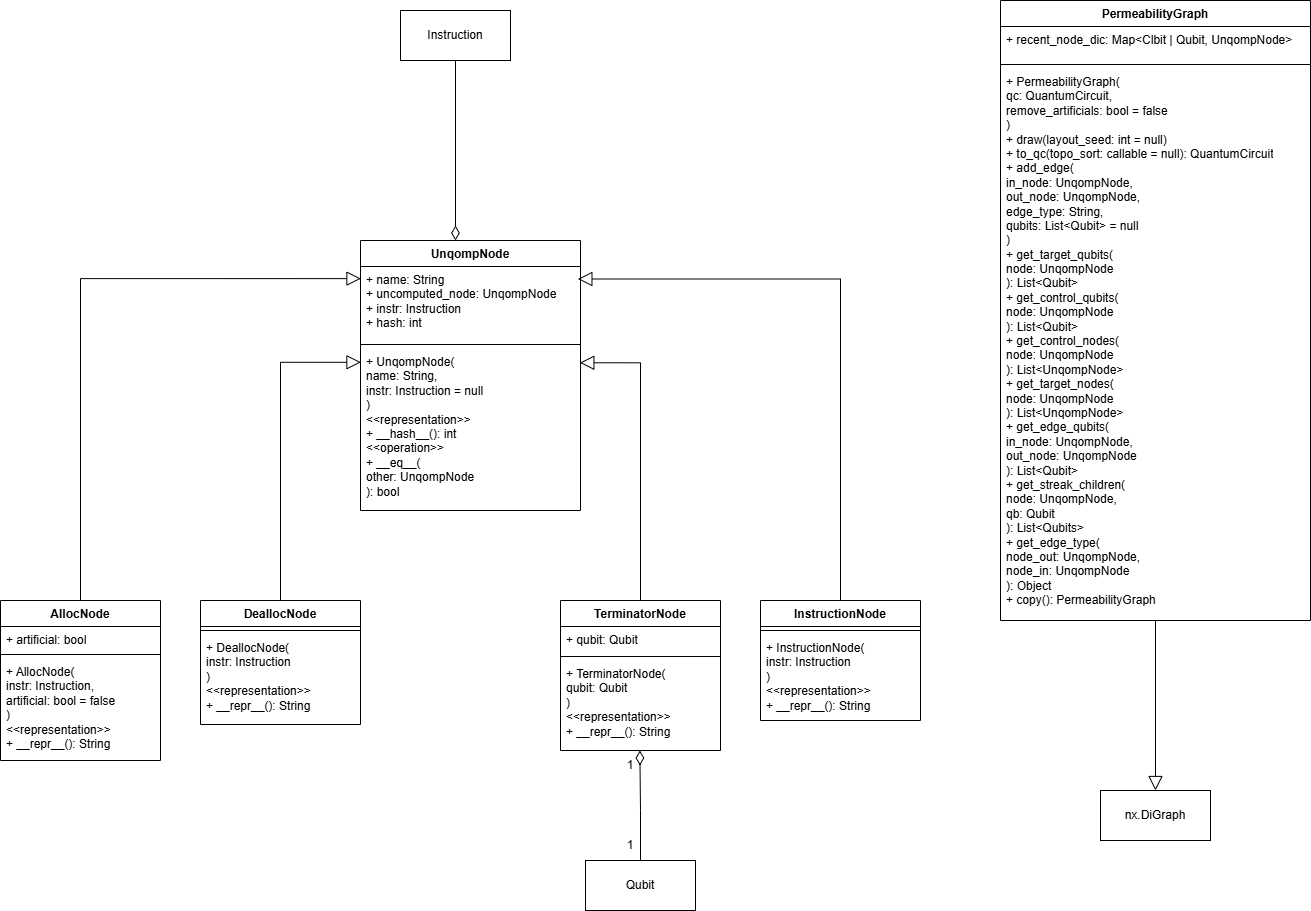

The diagram above was exported from draw.io. Its source (the exported page's mxGraphModel, read from the mxfile embedded in the PNG):
<mxGraphModel dx="1346" dy="722" grid="0" gridSize="10" guides="1" tooltips="1" connect="1" arrows="1" fold="1" page="0" pageScale="1" pageWidth="827" pageHeight="1169" math="0" shadow="0">
  <root>
    <mxCell id="0" />
    <mxCell id="1" parent="0" />
    <mxCell id="X3uMx9N-8R1VrDhiBVvk-1" parent="1" style="swimlane;fontStyle=1;align=center;verticalAlign=top;childLayout=stackLayout;horizontal=1;startSize=26;horizontalStack=0;resizeParent=1;resizeParentMax=0;resizeLast=0;collapsible=1;marginBottom=0;whiteSpace=wrap;html=1;" value="UnqompNode" vertex="1">
      <mxGeometry height="270" width="220" x="40" y="320" as="geometry" />
    </mxCell>
    <mxCell id="X3uMx9N-8R1VrDhiBVvk-2" parent="X3uMx9N-8R1VrDhiBVvk-1" style="text;strokeColor=none;fillColor=none;align=left;verticalAlign=top;spacingLeft=4;spacingRight=4;overflow=hidden;rotatable=0;points=[[0,0.5],[1,0.5]];portConstraint=eastwest;whiteSpace=wrap;html=1;" value="+ name: String&lt;div&gt;+ uncomputed_node: UnqompNode&amp;nbsp;&lt;/div&gt;&lt;div&gt;+ instr: Instruction&lt;/div&gt;&lt;div&gt;+ hash: int&amp;nbsp;&lt;/div&gt;" vertex="1">
      <mxGeometry height="74" width="220" y="26" as="geometry" />
    </mxCell>
    <mxCell id="X3uMx9N-8R1VrDhiBVvk-3" parent="X3uMx9N-8R1VrDhiBVvk-1" style="line;strokeWidth=1;fillColor=none;align=left;verticalAlign=middle;spacingTop=-1;spacingLeft=3;spacingRight=3;rotatable=0;labelPosition=right;points=[];portConstraint=eastwest;strokeColor=inherit;" value="" vertex="1">
      <mxGeometry height="8" width="220" y="100" as="geometry" />
    </mxCell>
    <mxCell id="X3uMx9N-8R1VrDhiBVvk-4" parent="X3uMx9N-8R1VrDhiBVvk-1" style="text;strokeColor=none;fillColor=none;align=left;verticalAlign=top;spacingLeft=4;spacingRight=4;overflow=hidden;rotatable=0;points=[[0,0.5],[1,0.5]];portConstraint=eastwest;whiteSpace=wrap;html=1;" value="+ UnqompNode(&lt;div&gt;name: String,&lt;/div&gt;&lt;div&gt;instr: Instruction = null&lt;/div&gt;&lt;div&gt;)&lt;/div&gt;&lt;div&gt;&amp;lt;&amp;lt;representation&amp;gt;&amp;gt;&lt;/div&gt;&lt;div&gt;+ __hash__(): int&lt;/div&gt;&lt;div&gt;&amp;lt;&amp;lt;operation&amp;gt;&amp;gt;&lt;/div&gt;&lt;div&gt;+ __eq__(&lt;/div&gt;&lt;div&gt;other: UnqompNode&lt;/div&gt;&lt;div&gt;): bool&lt;/div&gt;" vertex="1">
      <mxGeometry height="162" width="220" y="108" as="geometry" />
    </mxCell>
    <mxCell id="X3uMx9N-8R1VrDhiBVvk-5" parent="1" style="swimlane;fontStyle=1;align=center;verticalAlign=top;childLayout=stackLayout;horizontal=1;startSize=26;horizontalStack=0;resizeParent=1;resizeParentMax=0;resizeLast=0;collapsible=1;marginBottom=0;whiteSpace=wrap;html=1;" value="AllocNode" vertex="1">
      <mxGeometry height="160" width="160" x="-320" y="680" as="geometry" />
    </mxCell>
    <mxCell id="X3uMx9N-8R1VrDhiBVvk-6" parent="X3uMx9N-8R1VrDhiBVvk-5" style="text;strokeColor=none;fillColor=none;align=left;verticalAlign=top;spacingLeft=4;spacingRight=4;overflow=hidden;rotatable=0;points=[[0,0.5],[1,0.5]];portConstraint=eastwest;whiteSpace=wrap;html=1;" value="+ artificial: bool" vertex="1">
      <mxGeometry height="24" width="160" y="26" as="geometry" />
    </mxCell>
    <mxCell id="X3uMx9N-8R1VrDhiBVvk-7" parent="X3uMx9N-8R1VrDhiBVvk-5" style="line;strokeWidth=1;fillColor=none;align=left;verticalAlign=middle;spacingTop=-1;spacingLeft=3;spacingRight=3;rotatable=0;labelPosition=right;points=[];portConstraint=eastwest;strokeColor=inherit;" value="" vertex="1">
      <mxGeometry height="8" width="160" y="50" as="geometry" />
    </mxCell>
    <mxCell id="X3uMx9N-8R1VrDhiBVvk-8" parent="X3uMx9N-8R1VrDhiBVvk-5" style="text;strokeColor=none;fillColor=none;align=left;verticalAlign=top;spacingLeft=4;spacingRight=4;overflow=hidden;rotatable=0;points=[[0,0.5],[1,0.5]];portConstraint=eastwest;whiteSpace=wrap;html=1;" value="+ AllocNode(&lt;div&gt;instr: Instruction,&lt;/div&gt;&lt;div&gt;artificial: bool = false&lt;br&gt;&lt;div&gt;)&lt;/div&gt;&lt;/div&gt;&lt;div&gt;&amp;lt;&amp;lt;representation&amp;gt;&amp;gt;&lt;/div&gt;&lt;div&gt;+ __repr__(): String&lt;/div&gt;" vertex="1">
      <mxGeometry height="102" width="160" y="58" as="geometry" />
    </mxCell>
    <mxCell id="X3uMx9N-8R1VrDhiBVvk-9" edge="1" parent="1" source="X3uMx9N-8R1VrDhiBVvk-5" style="edgeStyle=orthogonalEdgeStyle;rounded=0;orthogonalLoop=1;jettySize=auto;html=1;exitX=0.5;exitY=0;exitDx=0;exitDy=0;entryX=0.002;entryY=0.164;entryDx=0;entryDy=0;entryPerimeter=0;endArrow=block;endFill=0;endSize=12;" target="X3uMx9N-8R1VrDhiBVvk-2">
      <mxGeometry relative="1" as="geometry" />
    </mxCell>
    <mxCell id="X3uMx9N-8R1VrDhiBVvk-10" parent="1" style="swimlane;fontStyle=1;align=center;verticalAlign=top;childLayout=stackLayout;horizontal=1;startSize=26;horizontalStack=0;resizeParent=1;resizeParentMax=0;resizeLast=0;collapsible=1;marginBottom=0;whiteSpace=wrap;html=1;" value="DeallocNode" vertex="1">
      <mxGeometry height="124" width="160" x="-120" y="680" as="geometry" />
    </mxCell>
    <mxCell id="X3uMx9N-8R1VrDhiBVvk-12" parent="X3uMx9N-8R1VrDhiBVvk-10" style="line;strokeWidth=1;fillColor=none;align=left;verticalAlign=middle;spacingTop=-1;spacingLeft=3;spacingRight=3;rotatable=0;labelPosition=right;points=[];portConstraint=eastwest;strokeColor=inherit;" value="" vertex="1">
      <mxGeometry height="8" width="160" y="26" as="geometry" />
    </mxCell>
    <mxCell id="X3uMx9N-8R1VrDhiBVvk-13" parent="X3uMx9N-8R1VrDhiBVvk-10" style="text;strokeColor=none;fillColor=none;align=left;verticalAlign=top;spacingLeft=4;spacingRight=4;overflow=hidden;rotatable=0;points=[[0,0.5],[1,0.5]];portConstraint=eastwest;whiteSpace=wrap;html=1;" value="+ DeallocNode(&lt;div&gt;instr: Instruction&lt;/div&gt;&lt;div&gt;&lt;div&gt;)&lt;/div&gt;&lt;/div&gt;&lt;div&gt;&amp;lt;&amp;lt;representation&amp;gt;&amp;gt;&lt;/div&gt;&lt;div&gt;+ __repr__(): String&lt;/div&gt;" vertex="1">
      <mxGeometry height="90" width="160" y="34" as="geometry" />
    </mxCell>
    <mxCell id="X3uMx9N-8R1VrDhiBVvk-14" edge="1" parent="1" source="X3uMx9N-8R1VrDhiBVvk-10" style="edgeStyle=orthogonalEdgeStyle;rounded=0;orthogonalLoop=1;jettySize=auto;html=1;exitX=0.5;exitY=0;exitDx=0;exitDy=0;entryX=0.002;entryY=0.085;entryDx=0;entryDy=0;entryPerimeter=0;endArrow=block;endFill=0;endSize=12;" target="X3uMx9N-8R1VrDhiBVvk-4">
      <mxGeometry relative="1" as="geometry" />
    </mxCell>
    <mxCell id="X3uMx9N-8R1VrDhiBVvk-15" parent="1" style="swimlane;fontStyle=1;align=center;verticalAlign=top;childLayout=stackLayout;horizontal=1;startSize=26;horizontalStack=0;resizeParent=1;resizeParentMax=0;resizeLast=0;collapsible=1;marginBottom=0;whiteSpace=wrap;html=1;" value="TerminatorNode" vertex="1">
      <mxGeometry height="150" width="160" x="240" y="680" as="geometry" />
    </mxCell>
    <mxCell id="X3uMx9N-8R1VrDhiBVvk-16" parent="X3uMx9N-8R1VrDhiBVvk-15" style="text;strokeColor=none;fillColor=none;align=left;verticalAlign=top;spacingLeft=4;spacingRight=4;overflow=hidden;rotatable=0;points=[[0,0.5],[1,0.5]];portConstraint=eastwest;whiteSpace=wrap;html=1;" value="+ qubit: Qubit" vertex="1">
      <mxGeometry height="26" width="160" y="26" as="geometry" />
    </mxCell>
    <mxCell id="X3uMx9N-8R1VrDhiBVvk-17" parent="X3uMx9N-8R1VrDhiBVvk-15" style="line;strokeWidth=1;fillColor=none;align=left;verticalAlign=middle;spacingTop=-1;spacingLeft=3;spacingRight=3;rotatable=0;labelPosition=right;points=[];portConstraint=eastwest;strokeColor=inherit;" value="" vertex="1">
      <mxGeometry height="8" width="160" y="52" as="geometry" />
    </mxCell>
    <mxCell id="X3uMx9N-8R1VrDhiBVvk-18" parent="X3uMx9N-8R1VrDhiBVvk-15" style="text;strokeColor=none;fillColor=none;align=left;verticalAlign=top;spacingLeft=4;spacingRight=4;overflow=hidden;rotatable=0;points=[[0,0.5],[1,0.5]];portConstraint=eastwest;whiteSpace=wrap;html=1;" value="+ TerminatorNode(&lt;div&gt;qubit: Qubit&lt;/div&gt;&lt;div&gt;)&lt;/div&gt;&lt;div&gt;&amp;lt;&amp;lt;representation&amp;gt;&amp;gt;&lt;/div&gt;&lt;div&gt;+ __repr__(): String&lt;/div&gt;" vertex="1">
      <mxGeometry height="90" width="160" y="60" as="geometry" />
    </mxCell>
    <mxCell id="X3uMx9N-8R1VrDhiBVvk-19" edge="1" parent="1" source="X3uMx9N-8R1VrDhiBVvk-15" style="edgeStyle=orthogonalEdgeStyle;rounded=0;orthogonalLoop=1;jettySize=auto;html=1;exitX=0.5;exitY=0;exitDx=0;exitDy=0;entryX=0.997;entryY=0.088;entryDx=0;entryDy=0;entryPerimeter=0;endArrow=block;endFill=0;endSize=12;" target="X3uMx9N-8R1VrDhiBVvk-4">
      <mxGeometry relative="1" as="geometry" />
    </mxCell>
    <mxCell id="X3uMx9N-8R1VrDhiBVvk-24" edge="1" parent="1" source="X3uMx9N-8R1VrDhiBVvk-20" style="edgeStyle=orthogonalEdgeStyle;rounded=0;orthogonalLoop=1;jettySize=auto;html=1;exitX=0.5;exitY=0;exitDx=0;exitDy=0;entryX=0.988;entryY=0.169;entryDx=0;entryDy=0;endArrow=block;endFill=0;endSize=12;entryPerimeter=0;" target="X3uMx9N-8R1VrDhiBVvk-2">
      <mxGeometry relative="1" as="geometry" />
    </mxCell>
    <mxCell id="X3uMx9N-8R1VrDhiBVvk-20" parent="1" style="swimlane;fontStyle=1;align=center;verticalAlign=top;childLayout=stackLayout;horizontal=1;startSize=26;horizontalStack=0;resizeParent=1;resizeParentMax=0;resizeLast=0;collapsible=1;marginBottom=0;whiteSpace=wrap;html=1;" value="InstructionNode" vertex="1">
      <mxGeometry height="120" width="160" x="440" y="680" as="geometry" />
    </mxCell>
    <mxCell id="X3uMx9N-8R1VrDhiBVvk-22" parent="X3uMx9N-8R1VrDhiBVvk-20" style="line;strokeWidth=1;fillColor=none;align=left;verticalAlign=middle;spacingTop=-1;spacingLeft=3;spacingRight=3;rotatable=0;labelPosition=right;points=[];portConstraint=eastwest;strokeColor=inherit;" value="" vertex="1">
      <mxGeometry height="8" width="160" y="26" as="geometry" />
    </mxCell>
    <mxCell id="X3uMx9N-8R1VrDhiBVvk-23" parent="X3uMx9N-8R1VrDhiBVvk-20" style="text;strokeColor=none;fillColor=none;align=left;verticalAlign=top;spacingLeft=4;spacingRight=4;overflow=hidden;rotatable=0;points=[[0,0.5],[1,0.5]];portConstraint=eastwest;whiteSpace=wrap;html=1;" value="+ InstructionNode(&lt;div&gt;instr: Instruction&lt;/div&gt;&lt;div&gt;)&lt;/div&gt;&lt;div&gt;&lt;div&gt;&amp;lt;&amp;lt;representation&amp;gt;&amp;gt;&lt;/div&gt;&lt;div&gt;+ __repr__(): String&lt;/div&gt;&lt;/div&gt;" vertex="1">
      <mxGeometry height="86" width="160" y="34" as="geometry" />
    </mxCell>
    <mxCell id="WEznYVlBHvKSs9zewEAS-1" parent="1" style="html=1;whiteSpace=wrap;" value="Qubit" vertex="1">
      <mxGeometry height="50" width="110" x="265" y="940" as="geometry" />
    </mxCell>
    <mxCell id="WEznYVlBHvKSs9zewEAS-2" edge="1" parent="1" source="WEznYVlBHvKSs9zewEAS-1" style="edgeStyle=orthogonalEdgeStyle;rounded=0;orthogonalLoop=1;jettySize=auto;html=1;exitX=0.5;exitY=0;exitDx=0;exitDy=0;entryX=0.496;entryY=1;entryDx=0;entryDy=0;entryPerimeter=0;endArrow=diamondThin;endFill=0;endSize=12;" target="X3uMx9N-8R1VrDhiBVvk-18">
      <mxGeometry relative="1" as="geometry" />
    </mxCell>
    <mxCell id="WEznYVlBHvKSs9zewEAS-3" parent="1" style="text;html=1;whiteSpace=wrap;strokeColor=none;fillColor=none;align=center;verticalAlign=middle;rounded=0;" value="1" vertex="1">
      <mxGeometry height="30" width="60" x="280" y="910" as="geometry" />
    </mxCell>
    <mxCell id="WEznYVlBHvKSs9zewEAS-4" parent="1" style="text;html=1;whiteSpace=wrap;strokeColor=none;fillColor=none;align=center;verticalAlign=middle;rounded=0;" value="1" vertex="1">
      <mxGeometry height="30" width="60" x="280" y="830" as="geometry" />
    </mxCell>
    <mxCell id="NX-PRDnK2fohK4ANiGAI-2" parent="1" style="html=1;whiteSpace=wrap;" value="Instruction" vertex="1">
      <mxGeometry height="50" width="110" x="80" y="90" as="geometry" />
    </mxCell>
    <mxCell id="NX-PRDnK2fohK4ANiGAI-4" edge="1" parent="1" source="NX-PRDnK2fohK4ANiGAI-2" style="edgeStyle=orthogonalEdgeStyle;rounded=0;orthogonalLoop=1;jettySize=auto;html=1;exitX=0.5;exitY=1;exitDx=0;exitDy=0;endArrow=diamondThin;endFill=0;endSize=12;">
      <mxGeometry relative="1" as="geometry">
        <mxPoint x="135" y="320" as="targetPoint" />
      </mxGeometry>
    </mxCell>
    <mxCell id="NX-PRDnK2fohK4ANiGAI-14" edge="1" parent="1" source="NX-PRDnK2fohK4ANiGAI-8" style="edgeStyle=orthogonalEdgeStyle;rounded=0;orthogonalLoop=1;jettySize=auto;html=1;exitX=0.5;exitY=1;exitDx=0;exitDy=0;endArrow=block;endFill=0;endSize=12;" target="NX-PRDnK2fohK4ANiGAI-13">
      <mxGeometry relative="1" as="geometry" />
    </mxCell>
    <mxCell id="NX-PRDnK2fohK4ANiGAI-8" parent="1" style="swimlane;fontStyle=1;align=center;verticalAlign=top;childLayout=stackLayout;horizontal=1;startSize=26;horizontalStack=0;resizeParent=1;resizeParentMax=0;resizeLast=0;collapsible=1;marginBottom=0;whiteSpace=wrap;html=1;" value="PermeabilityGraph" vertex="1">
      <mxGeometry height="620" width="310" x="680" y="80" as="geometry" />
    </mxCell>
    <mxCell id="NX-PRDnK2fohK4ANiGAI-9" parent="NX-PRDnK2fohK4ANiGAI-8" style="text;strokeColor=none;fillColor=none;align=left;verticalAlign=top;spacingLeft=4;spacingRight=4;overflow=hidden;rotatable=0;points=[[0,0.5],[1,0.5]];portConstraint=eastwest;whiteSpace=wrap;html=1;" value="+ recent_node_dic: Map&amp;lt;Clbit | Qubit, UnqompNode&amp;gt;" vertex="1">
      <mxGeometry height="34" width="310" y="26" as="geometry" />
    </mxCell>
    <mxCell id="NX-PRDnK2fohK4ANiGAI-10" parent="NX-PRDnK2fohK4ANiGAI-8" style="line;strokeWidth=1;fillColor=none;align=left;verticalAlign=middle;spacingTop=-1;spacingLeft=3;spacingRight=3;rotatable=0;labelPosition=right;points=[];portConstraint=eastwest;strokeColor=inherit;" value="" vertex="1">
      <mxGeometry height="8" width="310" y="60" as="geometry" />
    </mxCell>
    <mxCell id="NX-PRDnK2fohK4ANiGAI-11" parent="NX-PRDnK2fohK4ANiGAI-8" style="text;strokeColor=none;fillColor=none;align=left;verticalAlign=top;spacingLeft=4;spacingRight=4;overflow=hidden;rotatable=0;points=[[0,0.5],[1,0.5]];portConstraint=eastwest;whiteSpace=wrap;html=1;" value="+ PermeabilityGraph(&lt;div&gt;qc: QuantumCircuit,&lt;/div&gt;&lt;div&gt;remove_artificials: bool = false&lt;br&gt;)&lt;/div&gt;&lt;div&gt;+ draw(layout_seed: int = null)&lt;/div&gt;&lt;div&gt;+ to_qc(topo_sort: callable = null): QuantumCircuit&lt;/div&gt;&lt;div&gt;+ add_edge(&lt;/div&gt;&lt;div&gt;in_node: UnqompNode,&lt;/div&gt;&lt;div&gt;out_node: UnqompNode,&lt;/div&gt;&lt;div&gt;edge_type: String,&lt;/div&gt;&lt;div&gt;qubits: List&amp;lt;Qubit&amp;gt; = null&lt;/div&gt;&lt;div&gt;)&lt;/div&gt;&lt;div&gt;+ get_target_qubits(&lt;/div&gt;&lt;div&gt;node: UnqompNode&lt;/div&gt;&lt;div&gt;): List&amp;lt;Qubit&amp;gt;&lt;/div&gt;&lt;div&gt;+ get_control_qubits(&lt;/div&gt;&lt;div&gt;node: UnqompNode&lt;br&gt;): List&amp;lt;Qubit&amp;gt;&lt;/div&gt;&lt;div&gt;+ get_control_nodes(&lt;/div&gt;&lt;div&gt;node: UnqompNode&lt;br&gt;): List&amp;lt;UnqompNode&amp;gt;&lt;/div&gt;&lt;div&gt;+ get_target_nodes(&lt;/div&gt;&lt;div&gt;node: UnqompNode&lt;br&gt;): List&amp;lt;UnqompNode&amp;gt;&lt;/div&gt;&lt;div&gt;+ get_edge_qubits(&lt;/div&gt;&lt;div&gt;in_node: UnqompNode,&lt;/div&gt;&lt;div&gt;out_node: UnqompNode&lt;/div&gt;&lt;div&gt;): List&amp;lt;Qubit&amp;gt;&lt;/div&gt;&lt;div&gt;+ get_streak_children(&lt;/div&gt;&lt;div&gt;node: UnqompNode,&lt;/div&gt;&lt;div&gt;qb: Qubit&lt;/div&gt;&lt;div&gt;): List&amp;lt;Qubits&amp;gt;&lt;/div&gt;&lt;div&gt;+ get_edge_type(&lt;/div&gt;&lt;div&gt;node_out: UnqompNode,&lt;/div&gt;&lt;div&gt;node_in: UnqompNode&lt;/div&gt;&lt;div&gt;): Object&lt;/div&gt;&lt;div&gt;+ copy(): PermeabilityGraph&lt;/div&gt;" vertex="1">
      <mxGeometry height="552" width="310" y="68" as="geometry" />
    </mxCell>
    <mxCell id="NX-PRDnK2fohK4ANiGAI-13" parent="1" style="html=1;whiteSpace=wrap;" value="nx.DiGraph" vertex="1">
      <mxGeometry height="50" width="110" x="780" y="870" as="geometry" />
    </mxCell>
  </root>
</mxGraphModel>